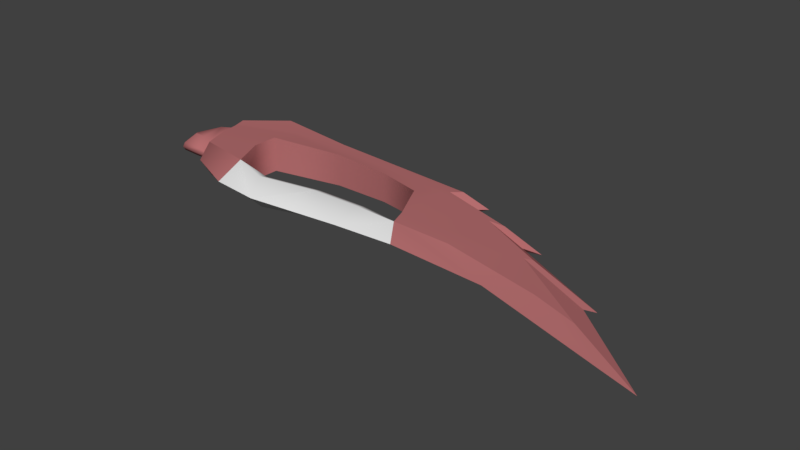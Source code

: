 # Source: bee_blade.blend  (saved by Blender 2.79.0; exported with 4.5.12 LTS)
import bpy
from mathutils import Matrix  # noqa: F401  (used for matrix-valued properties, if any)

bpy.ops.wm.read_factory_settings(use_empty=True)
scene = bpy.context.scene
scene.name = 'Scene'

# ---- collections
col_collection_1 = bpy.data.collections.new('Collection 1'); scene.collection.children.link(col_collection_1)

# ---- materials (node trees are filled in below, after node groups)
mat_base = bpy.data.materials.new('base')
mat_base.alpha_threshold = 0.0
mat_base.roughness = 0.5
mat_handle = bpy.data.materials.new('handle')
mat_handle.alpha_threshold = 0.0
mat_handle.roughness = 0.5

# ---- node groups
ng_auto_smooth = bpy.data.node_groups.new('Auto Smooth', 'GeometryNodeTree')
_s = ng_auto_smooth.interface.new_socket(name='Geometry', in_out='OUTPUT', socket_type='NodeSocketGeometry')
_s = ng_auto_smooth.interface.new_socket(name='Geometry', in_out='INPUT', socket_type='NodeSocketGeometry')
_s = ng_auto_smooth.interface.new_socket(name='Angle', in_out='INPUT', socket_type='NodeSocketFloat')
_s.subtype = 'ANGLE'
_s.min_value = 0.0
_s.max_value = 3.142
ng_auto_smooth.is_modifier = True
_N = ng_auto_smooth.nodes; _L = ng_auto_smooth.links
n0 = _N.new('NodeGroupOutput'); n0.name = 'Group Output'; n0.location = (480, -100)
n1 = _N.new('NodeGroupInput'); n1.name = 'Group Input'; n1.location = (-420, -300)
n2 = _N.new('NodeGroupInput'); n2.name = 'Group Input.001'; n2.location = (-60, -100)
n3 = _N.new('GeometryNodeSetShadeSmooth'); n3.name = 'Set Shade Smooth'; n3.location = (120, -100)
n3.domain = 'EDGE'
n4 = _N.new('GeometryNodeSetShadeSmooth'); n4.name = 'Set Shade Smooth.001'; n4.location = (300, -100)
n5 = _N.new('GeometryNodeInputMeshEdgeAngle'); n5.name = 'Edge Angle'; n5.location = (-420, -220)
n6 = _N.new('GeometryNodeInputEdgeSmooth'); n6.name = 'Is Edge Smooth'; n6.location = (-60, -160)
n7 = _N.new('GeometryNodeInputShadeSmooth'); n7.name = 'Is Face Smooth'; n7.location = (-240, -340)
n8 = _N.new('FunctionNodeBooleanMath'); n8.name = 'Boolean Math'; n8.location = (-60, -220)
n9 = _N.new('FunctionNodeCompare'); n9.name = 'Compare'; n9.location = (-240, -180)
n9.operation = 'LESS_EQUAL'
_L.new(n5.outputs[0], n9.inputs[0])
_L.new(n4.outputs[0], n0.inputs[0])
_L.new(n1.outputs[1], n9.inputs[1])
_L.new(n9.outputs[0], n8.inputs[0])
_L.new(n7.outputs[0], n8.inputs[1])
_L.new(n2.outputs[0], n3.inputs[0])
_L.new(n6.outputs[0], n3.inputs[1])
_L.new(n3.outputs[0], n4.inputs[0])
_L.new(n8.outputs[0], n3.inputs[2])
n0.is_active_output = True

# ---- material node trees
mat_base.use_nodes = True; mat_base.node_tree.nodes.clear()
_N = mat_base.node_tree.nodes; _L = mat_base.node_tree.links
n0 = _N.new('ShaderNodeOutputMaterial'); n0.name = 'Material Output'; n0.location = (300, 300)
n1 = _N.new('ShaderNodeBsdfDiffuse'); n1.name = 'Diffuse BSDF'; n1.location = (10, 300)
n1.inputs[0].default_value = (0.4641, 0.1576, 0.1604, 1.0)
_L.new(n1.outputs[0], n0.inputs[0])
n0.is_active_output = True
mat_handle.use_nodes = True; mat_handle.node_tree.nodes.clear()
_N = mat_handle.node_tree.nodes; _L = mat_handle.node_tree.links
n0 = _N.new('ShaderNodeOutputMaterial'); n0.name = 'Material Output'; n0.location = (300, 300)
n1 = _N.new('ShaderNodeBsdfDiffuse'); n1.name = 'Diffuse BSDF'; n1.location = (10, 300)
_L.new(n1.outputs[0], n0.inputs[0])
n0.is_active_output = True

# ---- world
world_world = bpy.data.worlds.new('World'); scene.world = world_world
world_world.color = (0.05088, 0.05088, 0.05088)
world_world.use_sun_shadow = False
world_world.sun_shadow_jitter_overblur = 0.0
world_world.cycles.sampling_method = 'MANUAL'

# ---- meshes
me_plane = bpy.data.meshes.new('Plane')
me_plane.from_pydata([(3.222, -0.1712, 0.2453), (-0.8884, -0.8364, 0.3283), (-1.168, 0.2403, 0.3359), (3.48, 0.3558, 0.2218), (2.757, -0.9581, 0.2339), (4.938, 0.05381, 0.1836), (3.566, 0.4373, 0.2195), (3.722, 0.5991, 0.2064), (3.119, 0.05289, 0.2482), (-1.121, 0.07724, 0.3348), (2.944, 0.3631, 0.236), (4.646, 0.04128, 0.1914), (3.516, -0.9392, 0.1977), (-1.097, -0.009406, 0.3343), (3.459, -0.6694, 0.2386), (3.009, 0.4486, 0.2341), (5.711, -0.5716, 0.161), (5.856, -0.5298, 0.1571), (4.609, -0.9699, 0.1898), (-1.042, -0.3741, 0.3318), (3.056, 0.6205, 0.224), (7.224, -1.584, 0.121), (6.426, -1.352, 0.1598), (-0.4477, 0.7811, 0.3469), (0.004893, 0.4922, 0.3083), (0.03342, 0.3852, 0.3076), (-0.1319, 0.04303, 0.3289), (1.242, 0.2691, 0.298), (0.1137, -1.013, 0.321), (1.268, 0.3858, 0.2802), (1.271, 0.4841, 0.28), (0.9724, 0.6872, 0.2789), (-0.9611, -0.6326, 0.3303), (-0.1401, -0.4206, 0.3255), (1.835, -1.003, 0.2558), (2.321, 0.2243, 0.2695), (2.231, 0.3727, 0.2548), (2.27, 0.4637, 0.2537), (2.169, 0.6489, 0.2474), (0.8026, -1.232, 0.2838), (-0.1346, 0.04311, 0.2266), (3.456, -0.6693, 0.1363), (0.111, -0.9223, 0.2186), (-0.1428, -0.4206, 0.2231), (0.7999, -1.052, 0.2047), (1.239, 0.2692, 0.1956), (2.754, -0.7778, 0.1548), (2.318, 0.2244, 0.1671), (3.49, -0.8742, 0.1568), (3.117, 0.05298, 0.1459), (3.219, -0.1712, 0.143), (1.833, -0.8226, 0.1768), (-0.04356, -1.41, -0.001602), (-1.688, -0.7567, 0.07313), (-1.399, 0.382, 0.07313), (-1.742, -0.6426, 0.07313), (-1.162, -0.7405, 0.07313), (-1.353, -0.5587, 0.2194), (-1.461, -0.05041, 0.2194), (-1.576, -0.5661, 0.2194), (-1.6, -0.5144, 0.2194), (3.222, -0.1712, -0.2453), (-0.8884, -0.8364, -0.3283), (-1.168, 0.2403, -0.3359), (3.48, 0.3558, -0.2218), (2.757, -0.9581, -0.2339), (4.938, 0.05381, -0.1836), (3.566, 0.4373, -0.2195), (3.722, 0.5991, -0.2064), (3.119, 0.05289, -0.2482), (-1.121, 0.07724, -0.3348), (2.944, 0.3631, -0.236), (4.646, 0.04128, -0.1914), (3.516, -0.9392, -0.1977), (-1.097, -0.009406, -0.3343), (3.459, -0.6694, -0.2386), (3.009, 0.4486, -0.2341), (5.711, -0.5716, -0.161), (5.856, -0.5298, -0.1571), (4.609, -0.9699, -0.1898), (-1.042, -0.3741, -0.3318), (3.056, 0.6205, -0.224), (7.224, -1.584, -0.121), (6.426, -1.352, -0.1598), (-0.4477, 0.7811, -0.3469), (0.004893, 0.4922, -0.3083), (0.03342, 0.3852, -0.3076), (-0.1319, 0.04303, -0.3289), (1.242, 0.2691, -0.298), (0.1137, -1.013, -0.321), (1.268, 0.3858, -0.2802), (1.271, 0.4841, -0.28), (0.9724, 0.6872, -0.2789), (-0.9611, -0.6326, -0.3303), (-0.1401, -0.4206, -0.3255), (1.835, -1.003, -0.2558), (2.321, 0.2243, -0.2695), (2.231, 0.3727, -0.2548), (2.27, 0.4637, -0.2537), (2.169, 0.6489, -0.2474), (0.8026, -1.232, -0.2838), (-0.1346, 0.04311, -0.2266), (3.456, -0.6693, -0.1363), (0.111, -0.9223, -0.2186), (-0.1428, -0.4206, -0.2231), (0.7999, -1.052, -0.2047), (1.239, 0.2692, -0.1956), (2.754, -0.7778, -0.1548), (2.318, 0.2244, -0.1671), (3.49, -0.8742, -0.1568), (3.117, 0.05298, -0.1459), (3.219, -0.1712, -0.143), (1.833, -0.8226, -0.1768), (-1.063, -0.8202, 0.0), (-1.391, 0.4931, 0.0), (2.751, -0.6879, 0.0), (4.192, 0.6804, 0.0), (-1.345, 0.3055, 0.0), (-1.356, 0.246, 0.0), (3.979, 0.4927, 0.0), (3.482, -0.8548, 0.0), (5.713, -0.06672, 0.0), (-1.321, 0.2058, 0.0), (-1.336, 0.1494, 0.0), (5.365, -0.0802, 0.0), (5.545, -1.393, 0.0), (7.222, -0.9772, 0.0), (-1.216, -0.2507, 0.0), (-1.252, -0.282, 0.0), (2.943, 0.77, 0.0), (3.216, -0.1711, 0.0), (3.454, -0.6692, 0.0), (7.024, -1.026, 0.0), (7.973, -2.155, 0.0), (8.601, -2.349, 0.0), (-0.9901, -1.001, 0.0), (-1.102, -0.8306, 0.0), (2.618, -1.341, 0.0), (3.722, -1.272, 0.0), (-0.2591, 1.0, 0.0), (0.612, 0.9374, 0.0), (-0.5723, 0.9949, 0.0), (-0.1373, 0.0432, 0.0), (0.1083, -0.8475, 0.0), (3.434, 0.7348, 0.0), (3.114, 0.05307, 0.0), (2.316, 0.2244, 0.0), (1.62, -1.443, 0.0), (2.426, 0.8072, 0.0), (1.83, -0.7327, 0.0), (1.519, 0.8723, 0.0), (1.236, 0.2692, 0.0), (1.066, 0.9049, 0.0), (0.8769, -1.519, 0.0), (0.7972, -0.9617, 0.0), (-1.151, -0.5316, 0.0), (-1.196, -0.5279, 0.0), (-0.1455, -0.4205, 0.0), (-1.688, -0.7567, -0.07313), (-1.399, 0.382, -0.07313), (-1.742, -0.6426, -0.07313), (-1.162, -0.7405, -0.07313), (-1.353, -0.5587, -0.2194), (-1.461, -0.05041, -0.2194), (-1.576, -0.5661, -0.2194), (-1.6, -0.5144, -0.2194), (-1.14, -0.7737, 0.0), (-1.397, 0.439, 0.0), (-1.7, -0.7912, 0.0), (-1.759, -0.6679, 0.0)], [], [(31, 152, 140, 139, 141, 23), (51, 44, 39, 34), (11, 14, 16, 17), (34, 39, 153, 147), (124, 11, 17, 126), (132, 126, 17, 16), (114, 117, 9, 2), (132, 16, 21, 134), (44, 42, 28, 39), (152, 31, 38, 148, 150), (151, 146, 47, 45), (28, 52, 153, 39), (43, 40, 26, 33), (79, 125, 138, 73), (119, 116, 7, 6), (10, 15, 37, 36), (6, 3, 11, 5), (148, 38, 20, 144, 129), (135, 52, 28, 1), (133, 134, 21, 22), (42, 43, 33, 28), (45, 27, 26, 40), (4, 46, 51, 34), (114, 2, 23, 141), (34, 147, 137, 4), (116, 144, 20, 7), (117, 122, 13, 9), (49, 50, 0, 8), (124, 121, 5, 11), (49, 8, 35, 47), (13, 25, 24, 9), (10, 3, 6, 15), (13, 19, 26, 25), (3, 0, 14, 11), (8, 10, 36, 35), (8, 0, 3, 10), (15, 20, 38, 37), (130, 131, 41, 50), (125, 133, 22, 18), (33, 32, 1, 28), (33, 26, 19, 32), (115, 46, 48, 120), (48, 12, 14, 41), (29, 30, 24, 25), (24, 30, 31, 23), (15, 6, 7, 20), (47, 35, 27, 45), (27, 35, 36, 29), (29, 36, 37, 30), (149, 154, 44, 51), (18, 16, 14, 12), (127, 155, 32, 19), (122, 127, 19, 13), (121, 119, 6, 5), (145, 130, 50, 49), (16, 18, 22, 21), (30, 37, 38, 31), (143, 157, 43, 42), (157, 142, 40, 43), (27, 29, 25, 26), (115, 149, 51, 46), (151, 45, 40, 142), (146, 145, 49, 47), (59, 60, 55, 53), (60, 59, 57, 58), (56, 53, 168, 166), (54, 56, 166, 167), (54, 55, 60, 58), (57, 59, 53, 56), (53, 55, 169, 168), (58, 57, 56, 54), (169, 55, 54, 167), (143, 42, 44, 154), (50, 41, 14, 0), (9, 24, 23, 2), (48, 46, 4, 12), (131, 120, 48, 41), (137, 138, 12, 4), (155, 113, 135, 1, 32), (92, 84, 141, 139, 140, 152), (112, 95, 100, 105), (72, 78, 77, 75), (95, 147, 153, 100), (124, 126, 78, 72), (132, 77, 78, 126), (114, 63, 70, 117), (132, 134, 82, 77), (105, 100, 89, 103), (152, 150, 148, 99, 92), (151, 106, 108, 146), (89, 100, 153, 52), (104, 94, 87, 101), (119, 67, 68, 116), (71, 97, 98, 76), (67, 66, 72, 64), (148, 129, 144, 81, 99), (135, 62, 89, 52), (133, 83, 82, 134), (103, 89, 94, 104), (106, 101, 87, 88), (65, 95, 112, 107), (114, 141, 84, 63), (95, 65, 137, 147), (116, 68, 81, 144), (117, 70, 74, 122), (110, 69, 61, 111), (124, 72, 66, 121), (110, 108, 96, 69), (74, 70, 85, 86), (71, 76, 67, 64), (74, 86, 87, 80), (64, 72, 75, 61), (69, 96, 97, 71), (69, 71, 64, 61), (76, 98, 99, 81), (130, 111, 102, 131), (125, 79, 83, 133), (94, 89, 62, 93), (94, 93, 80, 87), (115, 120, 109, 107), (109, 102, 75, 73), (90, 86, 85, 91), (85, 84, 92, 91), (76, 81, 68, 67), (108, 106, 88, 96), (88, 90, 97, 96), (90, 91, 98, 97), (149, 112, 105, 154), (75, 77, 79, 73), (127, 80, 93, 155), (122, 74, 80, 127), (121, 66, 67, 119), (145, 110, 111, 130), (77, 82, 83, 79), (91, 92, 99, 98), (143, 103, 104, 157), (157, 104, 101, 142), (88, 87, 86, 90), (115, 107, 112, 149), (117, 114, 167, 118), (122, 117, 118, 123), (127, 122, 123, 128), (155, 127, 128, 156), (151, 142, 101, 106), (113, 166, 136, 135), (113, 155, 156, 166), (146, 108, 110, 145), (164, 158, 160, 165), (165, 163, 162, 164), (161, 166, 168, 158), (159, 167, 166, 161), (159, 163, 165, 160), (162, 161, 158, 164), (158, 168, 169, 160), (163, 159, 161, 162), (169, 167, 159, 160), (143, 154, 105, 103), (111, 61, 75, 102), (70, 63, 84, 85), (109, 73, 65, 107), (131, 102, 109, 120), (137, 65, 73, 138), (155, 93, 62, 135, 113), (125, 18, 12, 138)])
me_plane.polygons.foreach_set('use_smooth', [True] * 164)
me_plane.polygons.foreach_set('material_index', [0, 1, 0, 1, 0, 0, 0, 0, 1, 0, 0, 1, 0, 0, 0, 0, 0, 0, 0, 0, 0, 0, 1, 0, 1, 0, 0, 0, 0, 0, 0, 0, 0, 0, 0, 0, 0, 0, 0, 0, 0, 1, 0, 0, 0, 0, 0, 0, 0, 1, 0, 0, 0, 0, 0, 0, 0, 0, 0, 0, 1, 0, 0, 0, 0, 0, 0, 0, 0, 0, 0, 0, 1, 0, 0, 1, 0, 1, 0, 0, 1, 0, 1, 0, 0, 0, 0, 1, 0, 0, 1, 0, 0, 0, 0, 0, 0, 0, 0, 0, 1, 0, 1, 0, 0, 0, 0, 0, 0, 0, 0, 0, 0, 0, 0, 0, 0, 0, 0, 1, 0, 0, 0, 0, 0, 0, 0, 1, 0, 0, 0, 0, 0, 0, 0, 0, 0, 0, 1, 0, 0, 0, 0, 0, 0, 0, 0, 0, 0, 0, 0, 0, 0, 0, 0, 0, 1, 0, 0, 1, 0, 1, 0, 0])
_k = set([(1, 28), (1, 32), (2, 9), (2, 23), (5, 6), (5, 11), (5, 121), (6, 7), (6, 119), (7, 20), (7, 116), (9, 13), (11, 17), (11, 124), (12, 18), (12, 48), (13, 19), (16, 17), (16, 21), (16, 132), (17, 126), (18, 22), (19, 32), (20, 38), (21, 22), (21, 134), (23, 31), (28, 42), (31, 38), (42, 143), (48, 120), (62, 89), (62, 93), (63, 70), (63, 84), (66, 67), (66, 72), (66, 121), (67, 68), (67, 119), (68, 81), (68, 116), (70, 74), (72, 78), (72, 124), (73, 79), (73, 109), (74, 80), (77, 78), (77, 82), (77, 132), (78, 126), (79, 83), (80, 93), (81, 99), (82, 83), (82, 134), (84, 92), (89, 103), (92, 99), (103, 143), (109, 120), (113, 135), (113, 155), (114, 117), (117, 122), (122, 127), (127, 155)])
me_plane.attributes.new('sharp_edge', 'BOOLEAN', 'EDGE').data.foreach_set('value', [ (min(e.vertices), max(e.vertices)) in _k for e in me_plane.edges])
_uv = me_plane.uv_layers.new(name='UVMap')
_uv.uv.foreach_set('vector', [0.1985, 0.2607, 0.1875, 0.2968, 0.1464, 0.2744, 0.06663, 0.2312, 0.03954, 0.2087, 0.07761, 0.1871, 0.1974, 0.9367, 0.09176, 0.9264, 0.09236, 0.9065, 0.196, 0.918, 0.5537, 0.4062, 0.4797, 0.2883, 0.6713, 0.3945, 0.6817, 0.4038, 0.196, 0.918, 0.09236, 0.9065, 0.101, 0.8679, 0.1721, 0.8696, 0.622, 0.429, 0.5537, 0.4062, 0.6817, 0.4038, 0.817, 0.4233, 0.8024, 0.4107, 0.817, 0.4233, 0.6817, 0.4038, 0.6713, 0.3945, 0.0001916, 0.1145, 0.01219, 0.09719, 0.05791, 0.09884, 0.0466, 0.1109, 0.8024, 0.4107, 0.6713, 0.3945, 0.841, 0.3697, 0.988, 0.3624, 0.09176, 0.9264, 0.02004, 0.93, 0.02097, 0.9167, 0.09236, 0.9065, 0.1875, 0.2968, 0.1985, 0.2607, 0.3016, 0.3262, 0.3077, 0.3652, 0.2279, 0.3195, 0.6097, 0.7774, 0.716, 0.7774, 0.7163, 0.7938, 0.6099, 0.7966, 0.02097, 0.9167, 0.012, 0.8629, 0.101, 0.8679, 0.09236, 0.9065, 0.4275, 0.7994, 0.4732, 0.7996, 0.4733, 0.8096, 0.4275, 0.8095, 0.6203, 0.6406, 0.7109, 0.6845, 0.5349, 0.6767, 0.5144, 0.6402, 0.4699, 0.4254, 0.4684, 0.4566, 0.4361, 0.4122, 0.4341, 0.3879, 0.3833, 0.3464, 0.3841, 0.3574, 0.3207, 0.3163, 0.3226, 0.3064, 0.4341, 0.3879, 0.4307, 0.3759, 0.5537, 0.4062, 0.5765, 0.4215, 0.3077, 0.3652, 0.3016, 0.3262, 0.3782, 0.3743, 0.3975, 0.4188, 0.3532, 0.3916, 0.1123, 0.0001916, 0.2164, 0.0001916, 0.2146, 0.05731, 0.1201, 0.03577, 0.9276, 0.3519, 0.988, 0.3624, 0.841, 0.3697, 0.7649, 0.3566, 0.3719, 0.7993, 0.4275, 0.7994, 0.4275, 0.8095, 0.3637, 0.8101, 0.6099, 0.7966, 0.6102, 0.8067, 0.4733, 0.8096, 0.4732, 0.7996, 0.2842, 0.9175, 0.2843, 0.9363, 0.1974, 0.9367, 0.196, 0.918, 0.0001916, 0.1145, 0.0466, 0.1109, 0.07761, 0.1871, 0.03954, 0.2087, 0.196, 0.918, 0.1721, 0.8696, 0.2711, 0.8736, 0.2842, 0.9175, 0.4684, 0.4566, 0.3975, 0.4188, 0.3782, 0.3743, 0.4361, 0.4122, 0.01219, 0.09719, 0.01868, 0.08907, 0.06383, 0.09229, 0.05791, 0.09884, 0.7969, 0.7918, 0.8212, 0.7915, 0.8213, 0.8015, 0.797, 0.8019, 0.622, 0.429, 0.6506, 0.4531, 0.5765, 0.4215, 0.5537, 0.4062, 0.7969, 0.7918, 0.797, 0.8019, 0.7165, 0.8039, 0.7163, 0.7938, 0.06383, 0.09229, 0.1377, 0.1811, 0.1296, 0.1884, 0.05791, 0.09884, 0.3833, 0.3464, 0.4307, 0.3759, 0.4341, 0.3879, 0.3841, 0.3574, 0.06383, 0.09229, 0.08605, 0.06534, 0.1419, 0.1441, 0.1377, 0.1811, 0.4307, 0.3759, 0.436, 0.317, 0.4797, 0.2883, 0.5537, 0.4062, 0.4157, 0.3302, 0.3833, 0.3464, 0.3226, 0.3064, 0.3387, 0.299, 0.4157, 0.3302, 0.436, 0.317, 0.4307, 0.3759, 0.3833, 0.3464, 0.3841, 0.3574, 0.3782, 0.3743, 0.3016, 0.3262, 0.3207, 0.3163, 0.821, 0.7774, 0.8755, 0.7774, 0.8756, 0.7908, 0.8212, 0.7915, 0.6931, 0.3107, 0.9276, 0.3519, 0.7649, 0.3566, 0.5925, 0.3121, 0.1641, 0.1033, 0.1047, 0.04819, 0.1201, 0.03577, 0.2146, 0.05731, 0.1641, 0.1033, 0.1419, 0.1441, 0.08605, 0.06534, 0.1047, 0.04819, 0.2846, 0.9534, 0.2843, 0.9363, 0.3563, 0.9284, 0.3569, 0.9442, 0.8961, 0.7928, 0.9029, 0.797, 0.8757, 0.8009, 0.8756, 0.7908, 0.2406, 0.2523, 0.2352, 0.2607, 0.1296, 0.1884, 0.1377, 0.1811, 0.1296, 0.1884, 0.2352, 0.2607, 0.1985, 0.2607, 0.07761, 0.1871, 0.3841, 0.3574, 0.4341, 0.3879, 0.4361, 0.4122, 0.3782, 0.3743, 0.7163, 0.7938, 0.7165, 0.8039, 0.6102, 0.8067, 0.6099, 0.7966, 0.2451, 0.2408, 0.3387, 0.299, 0.3226, 0.3064, 0.2406, 0.2523, 0.2406, 0.2523, 0.3226, 0.3064, 0.3207, 0.3163, 0.2352, 0.2607, 0.198, 0.9554, 0.0915, 0.9499, 0.09176, 0.9264, 0.1974, 0.9367, 0.5925, 0.3121, 0.6713, 0.3945, 0.4797, 0.2883, 0.4964, 0.2674, 0.04945, 0.05217, 0.07035, 0.0309, 0.1047, 0.04819, 0.08605, 0.06534, 0.01868, 0.08907, 0.04945, 0.05217, 0.08605, 0.06534, 0.06383, 0.09229, 0.6506, 0.4531, 0.4699, 0.4254, 0.4341, 0.3879, 0.5765, 0.4215, 0.7967, 0.7774, 0.821, 0.7774, 0.8212, 0.7915, 0.7969, 0.7918, 0.6713, 0.3945, 0.5925, 0.3121, 0.7649, 0.3566, 0.841, 0.3697, 0.2352, 0.2607, 0.3207, 0.3163, 0.3016, 0.3262, 0.1985, 0.2607, 0.3785, 0.7774, 0.4276, 0.7774, 0.4275, 0.7994, 0.3719, 0.7993, 0.4276, 0.7774, 0.473, 0.7774, 0.4732, 0.7996, 0.4275, 0.7994, 0.2451, 0.2408, 0.2406, 0.2523, 0.1377, 0.1811, 0.1419, 0.1441, 0.2846, 0.9534, 0.198, 0.9554, 0.1974, 0.9367, 0.2843, 0.9363, 0.6097, 0.7774, 0.6099, 0.7966, 0.4732, 0.7996, 0.473, 0.7774, 0.716, 0.7774, 0.7967, 0.7774, 0.7969, 0.7918, 0.7163, 0.7938, 0.4653, 0.867, 0.4721, 0.8688, 0.4625, 0.8887, 0.4534, 0.8886, 0.6715, 0.9338, 0.666, 0.9325, 0.6622, 0.9109, 0.7134, 0.9109, 0.3998, 0.8787, 0.4534, 0.8886, 0.452, 0.8944, 0.3957, 0.8895, 0.5353, 0.898, 0.6196, 0.9005, 0.6234, 0.9093, 0.535, 0.9016, 0.5353, 0.898, 0.4625, 0.8887, 0.4721, 0.8688, 0.5302, 0.8746, 0.4398, 0.8479, 0.4653, 0.867, 0.4534, 0.8886, 0.3998, 0.8787, 0.4534, 0.8886, 0.4625, 0.8887, 0.4606, 0.8951, 0.452, 0.8944, 0.5302, 0.8746, 0.5934, 0.8749, 0.6196, 0.9005, 0.5353, 0.898, 0.4606, 0.8951, 0.4625, 0.8887, 0.5353, 0.898, 0.535, 0.9016, 0.01965, 0.9523, 0.02004, 0.93, 0.09176, 0.9264, 0.0915, 0.9499, 0.8212, 0.7915, 0.8756, 0.7908, 0.8757, 0.8009, 0.8213, 0.8015, 0.05791, 0.09884, 0.1296, 0.1884, 0.07761, 0.1871, 0.0466, 0.1109, 0.3563, 0.9284, 0.2843, 0.9363, 0.2842, 0.9175, 0.3589, 0.9207, 0.8755, 0.7774, 0.894, 0.7774, 0.8961, 0.7928, 0.8756, 0.7908, 0.2711, 0.8736, 0.3806, 0.8829, 0.3589, 0.9207, 0.2842, 0.9175, 0.07035, 0.0309, 0.0945, 0.01109, 0.1123, 0.0001916, 0.1201, 0.03577, 0.1047, 0.04819, 0.2418, 0.5198, 0.1011, 0.5351, 0.07584, 0.4993, 0.1099, 0.4905, 0.2004, 0.4852, 0.2472, 0.4825, 0.2017, 0.8024, 0.199, 0.8219, 0.09562, 0.8296, 0.09674, 0.8104, 0.6252, 0.5389, 0.7401, 0.5954, 0.7267, 0.5995, 0.5081, 0.6142, 0.199, 0.8219, 0.1721, 0.8696, 0.101, 0.8679, 0.09562, 0.8296, 0.6967, 0.5473, 0.8709, 0.6352, 0.7401, 0.5954, 0.6252, 0.5389, 0.8523, 0.6405, 0.7267, 0.5995, 0.7401, 0.5954, 0.8709, 0.6352, 0.0001916, 0.568, 0.0407, 0.5909, 0.0458, 0.6066, 0.003706, 0.5887, 0.8523, 0.6405, 0.9998, 0.763, 0.8698, 0.694, 0.7267, 0.5995, 0.09674, 0.8104, 0.09562, 0.8296, 0.027, 0.8106, 0.02791, 0.7969, 0.2472, 0.4825, 0.2934, 0.4791, 0.3851, 0.4715, 0.363, 0.5042, 0.2418, 0.5198, 0.6097, 0.7774, 0.6099, 0.7581, 0.7163, 0.7609, 0.716, 0.7774, 0.027, 0.8106, 0.09562, 0.8296, 0.101, 0.8679, 0.012, 0.8629, 0.4275, 0.7554, 0.4275, 0.7452, 0.4733, 0.7451, 0.4732, 0.7552, 0.5575, 0.4859, 0.5091, 0.5047, 0.5212, 0.4835, 0.5694, 0.457, 0.4456, 0.5207, 0.3736, 0.5311, 0.3761, 0.5213, 0.4509, 0.5111, 0.5091, 0.5047, 0.6523, 0.5347, 0.6252, 0.5389, 0.5009, 0.514, 0.3851, 0.4715, 0.4375, 0.4669, 0.4891, 0.4612, 0.4528, 0.4933, 0.363, 0.5042, 0.05311, 0.719, 0.07535, 0.6902, 0.17, 0.7108, 0.1475, 0.763, 0.9407, 0.7468, 0.7953, 0.6735, 0.8698, 0.694, 0.9998, 0.763, 0.3719, 0.7555, 0.3637, 0.7447, 0.4275, 0.7452, 0.4275, 0.7554, 0.6099, 0.7581, 0.4732, 0.7552, 0.4733, 0.7451, 0.6102, 0.748, 0.2906, 0.8314, 0.199, 0.8219, 0.2017, 0.8024, 0.2936, 0.812, 0.0001916, 0.568, 0.07584, 0.4993, 0.1011, 0.5351, 0.0407, 0.5909, 0.199, 0.8219, 0.2906, 0.8314, 0.2711, 0.8736, 0.1721, 0.8696, 0.5694, 0.457, 0.5212, 0.4835, 0.4528, 0.4933, 0.4891, 0.4612, 0.003706, 0.5887, 0.0458, 0.6066, 0.04838, 0.6151, 0.006136, 0.5988, 0.7969, 0.7629, 0.797, 0.7528, 0.8213, 0.7532, 0.8212, 0.7633, 0.6967, 0.5473, 0.6252, 0.5389, 0.6523, 0.5347, 0.7328, 0.5376, 0.7969, 0.7629, 0.7163, 0.7609, 0.7165, 0.7508, 0.797, 0.7528, 0.04838, 0.6151, 0.0458, 0.6066, 0.1487, 0.556, 0.153, 0.566, 0.4456, 0.5207, 0.4509, 0.5111, 0.5091, 0.5047, 0.5009, 0.514, 0.04838, 0.6151, 0.153, 0.566, 0.1411, 0.6013, 0.05705, 0.6489, 0.5009, 0.514, 0.6252, 0.5389, 0.5081, 0.6142, 0.4808, 0.5696, 0.468, 0.5491, 0.385, 0.5447, 0.3736, 0.5311, 0.4456, 0.5207, 0.468, 0.5491, 0.4456, 0.5207, 0.5009, 0.514, 0.4808, 0.5696, 0.4509, 0.5111, 0.3761, 0.5213, 0.363, 0.5042, 0.4528, 0.4933, 0.821, 0.7774, 0.8212, 0.7633, 0.8756, 0.7639, 0.8755, 0.7774, 0.7109, 0.6845, 0.6203, 0.6406, 0.7953, 0.6735, 0.9407, 0.7468, 0.1438, 0.6477, 0.17, 0.7108, 0.07535, 0.6902, 0.06669, 0.6724, 0.1438, 0.6477, 0.06669, 0.6724, 0.05705, 0.6489, 0.1411, 0.6013, 0.2846, 0.9534, 0.3569, 0.9442, 0.3604, 0.9597, 0.2869, 0.9708, 0.8961, 0.7619, 0.8756, 0.7639, 0.8757, 0.7538, 0.9029, 0.7577, 0.2764, 0.5453, 0.153, 0.566, 0.1487, 0.556, 0.2751, 0.5354, 0.1487, 0.556, 0.1011, 0.5351, 0.2418, 0.5198, 0.2751, 0.5354, 0.4509, 0.5111, 0.4528, 0.4933, 0.5212, 0.4835, 0.5091, 0.5047, 0.7163, 0.7609, 0.6099, 0.7581, 0.6102, 0.748, 0.7165, 0.7508, 0.2756, 0.5576, 0.2764, 0.5453, 0.3736, 0.5311, 0.385, 0.5447, 0.2764, 0.5453, 0.2751, 0.5354, 0.3761, 0.5213, 0.3736, 0.5311, 0.198, 0.9554, 0.1969, 0.9744, 0.09125, 0.973, 0.0915, 0.9499, 0.5081, 0.6142, 0.7267, 0.5995, 0.6203, 0.6406, 0.5144, 0.6402, 0.01832, 0.6453, 0.05705, 0.6489, 0.06669, 0.6724, 0.02821, 0.6734, 0.006136, 0.5988, 0.04838, 0.6151, 0.05705, 0.6489, 0.01832, 0.6453, 0.7328, 0.5376, 0.6523, 0.5347, 0.5091, 0.5047, 0.5575, 0.4859, 0.7967, 0.7774, 0.7969, 0.7629, 0.8212, 0.7633, 0.821, 0.7774, 0.7267, 0.5995, 0.8698, 0.694, 0.7953, 0.6735, 0.6203, 0.6406, 0.2751, 0.5354, 0.2418, 0.5198, 0.363, 0.5042, 0.3761, 0.5213, 0.3785, 0.7774, 0.3719, 0.7555, 0.4275, 0.7554, 0.4276, 0.7774, 0.4276, 0.7774, 0.4275, 0.7554, 0.4732, 0.7552, 0.473, 0.7774, 0.2756, 0.5576, 0.1411, 0.6013, 0.153, 0.566, 0.2764, 0.5453, 0.2846, 0.9534, 0.2869, 0.9708, 0.1969, 0.9744, 0.198, 0.9554, 0.9167, 0.8967, 0.9172, 0.9157, 0.9152, 0.9107, 0.9142, 0.8913, 0.9165, 0.8866, 0.9167, 0.8967, 0.9142, 0.8913, 0.9136, 0.8816, 0.9148, 0.8405, 0.9165, 0.8866, 0.9136, 0.8816, 0.9106, 0.8385, 0.9139, 0.8121, 0.9148, 0.8405, 0.9106, 0.8385, 0.9096, 0.8136, 0.6097, 0.7774, 0.473, 0.7774, 0.4732, 0.7552, 0.6099, 0.7581, 0.9149, 0.7824, 0.9087, 0.7888, 0.9109, 0.7825, 0.9172, 0.7634, 0.9149, 0.7824, 0.9139, 0.8121, 0.9096, 0.8136, 0.9087, 0.7888, 0.716, 0.7774, 0.7163, 0.7609, 0.7969, 0.7629, 0.7967, 0.7774, 0.4603, 0.9236, 0.4524, 0.9003, 0.4613, 0.9018, 0.4673, 0.923, 0.7634, 0.906, 0.8053, 0.9289, 0.7541, 0.9289, 0.7579, 0.9073, 0.3979, 0.9008, 0.3957, 0.8895, 0.452, 0.8944, 0.4524, 0.9003, 0.5347, 0.9052, 0.535, 0.9016, 0.6234, 0.9093, 0.6182, 0.9174, 0.5347, 0.9052, 0.5256, 0.9274, 0.4673, 0.923, 0.4613, 0.9018, 0.4319, 0.938, 0.3979, 0.9008, 0.4524, 0.9003, 0.4603, 0.9236, 0.4524, 0.9003, 0.452, 0.8944, 0.4606, 0.8951, 0.4613, 0.9018, 0.5256, 0.9274, 0.5347, 0.9052, 0.6182, 0.9174, 0.5879, 0.938, 0.4606, 0.8951, 0.535, 0.9016, 0.5347, 0.9052, 0.4613, 0.9018, 0.01965, 0.9523, 0.0915, 0.9499, 0.09125, 0.973, 0.02158, 0.9744, 0.8212, 0.7633, 0.8213, 0.7532, 0.8757, 0.7538, 0.8756, 0.7639, 0.0458, 0.6066, 0.0407, 0.5909, 0.1011, 0.5351, 0.1487, 0.556, 0.3645, 0.8339, 0.3657, 0.8419, 0.2906, 0.8314, 0.2936, 0.812, 0.8755, 0.7774, 0.8756, 0.7639, 0.8961, 0.7619, 0.894, 0.7774, 0.2711, 0.8736, 0.2906, 0.8314, 0.3657, 0.8419, 0.3806, 0.8829, 0.02821, 0.6734, 0.06669, 0.6724, 0.07535, 0.6902, 0.05311, 0.719, 0.04167, 0.7016, 0.6931, 0.3107, 0.5925, 0.3121, 0.4964, 0.2674, 0.5305, 0.2431])
me_plane.materials.append(mat_base)
me_plane.materials.append(mat_handle)
me_plane.use_remesh_preserve_volume = False
me_plane.use_remesh_preserve_attributes = False
me_plane.use_mirror_vertex_groups = False
me_plane.update()

# ---- objects
ob_plane = bpy.data.objects.new('Plane', me_plane)

# ---- transforms, parenting, visibility, modifiers, constraints
ob_plane.location = (0.0, 0.0, 0.3059)
ob_plane.scale = (0.6932, 0.6932, 0.6932)
ob_plane.lineart.crease_threshold = 0.0
_m = ob_plane.modifiers.new('Auto Smooth', 'NODES')
_m.node_group = ng_auto_smooth
_gi = [s.identifier for s in ng_auto_smooth.interface.items_tree if s.item_type == 'SOCKET' and s.in_out == 'INPUT']
_m[_gi[1]] = 1.396  # Angle

# ---- collection membership
col_collection_1.objects.link(ob_plane)

# ---- scene / render settings (as saved in the file)
scene.frame_start = 1; scene.frame_end = 250; scene.frame_set(56)
scene.render.engine = 'CYCLES'
scene.render.resolution_percentage = 50
scene.render.dither_intensity = 0.0
scene.cycles.use_denoising = False
scene.cycles.samples = 128
scene.cycles.sampling_pattern = 'TABULATED_SOBOL'
scene.cycles.use_adaptive_sampling = False
scene.cycles.use_light_tree = False
scene.cycles.blur_glossy = 0.0
scene.cycles.sample_clamp_indirect = 0.0
scene.view_settings.view_transform = 'Standard'
bpy.context.view_layer.update()

# ---- added for rendering (the .blend has no active camera and no usable light): camera, sun
cam_auto = bpy.data.cameras.new('AutoCamera')
cam_auto.lens = 50.0
cam_auto.sensor_width = 36.0
cam_auto.clip_end = 1000.0
ob_auto_camera = bpy.data.objects.new('AutoCamera', cam_auto)
scene.collection.objects.link(ob_auto_camera)
ob_auto_camera.location = (9.36889, -8.86424, 5.90368)
ob_auto_camera.rotation_euler = (1.09748, -7.21219e-08, 0.694738)
scene.camera = ob_auto_camera
light_auto_sun = bpy.data.lights.new('AutoSun', 'SUN')
light_auto_sun.energy = 3.0
light_auto_sun.angle = 0.0523599
ob_auto_sun = bpy.data.objects.new('AutoSun', light_auto_sun)
scene.collection.objects.link(ob_auto_sun)
ob_auto_sun.rotation_euler = (0.872665, 0.174533, 0.523599)
bpy.context.view_layer.update()
